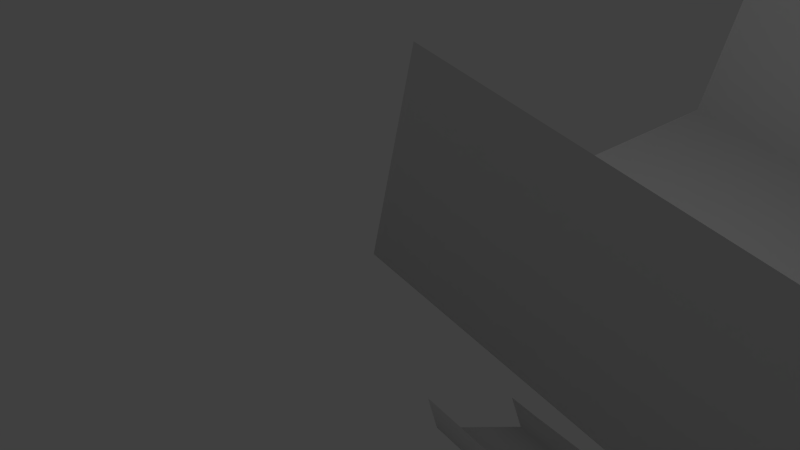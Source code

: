 # Source: track7a.blend  (saved by Blender 2.72.0; exported with 4.5.12 LTS)
import bpy
from mathutils import Matrix  # noqa: F401  (used for matrix-valued properties, if any)

bpy.ops.wm.read_factory_settings(use_empty=True)
scene = bpy.context.scene
scene.name = 'Scene'

# ---- collections
col_collection_1 = bpy.data.collections.new('Collection 1'); scene.collection.children.link(col_collection_1)

# ---- world
world_world = bpy.data.worlds.new('World'); scene.world = world_world
world_world.color = (0.05088, 0.05088, 0.05088)
world_world.use_sun_shadow = False
world_world.sun_shadow_jitter_overblur = 0.0
world_world.cycles.sampling_method = 'MANUAL'
world_world.cycles.sample_map_resolution = 256

# ---- cameras
cam_camera = bpy.data.cameras.new('Camera')
cam_camera.clip_end = 100.0
cam_camera.lens = 35.0
cam_camera.sensor_width = 32.0
cam_camera.sensor_height = 18.0
cam_camera.ortho_scale = 7.314
cam_camera.dof.focus_distance = 0.0
cam_camera.dof.aperture_fstop = 128.0

# ---- lights
light_lamp = bpy.data.lights.new('Lamp', 'POINT')
light_lamp.transmission_factor = 0.0
light_lamp.cutoff_distance = 30.0
light_lamp.energy = 100.0
light_lamp.shadow_buffer_clip_start = 1.001
light_lamp.shadow_soft_size = 0.1
light_lamp.shadow_maximum_resolution = 0.006
light_lamp.use_absolute_resolution = True
light_lamp.cycles.use_multiple_importance_sampling = False

# ---- curves / text
cu_beziercurve_004 = bpy.data.curves.new('BezierCurve.004', 'CURVE')
cu_beziercurve_004.dimensions = '2D'
_sp = cu_beziercurve_004.splines.new('BEZIER'); _sp.bezier_points.add(4)
_sp.bezier_points.foreach_set('co', [0.0, 3.0, 0.0, 2.0, 2.0, 0.0, 0.0, 0.0, 0.0, -8.0, 0.0, 0.0, -10.0, 1.0, 0.0])
_sp.bezier_points.foreach_set('handle_left', [-1.0, 3.0, 0.0, 1.333, 2.333, 0.0, 0.7215, 0.0, 0.0, -5.333, 0.0, 0.0, -9.445, 0.4695, 0.0])
_sp.bezier_points.foreach_set('handle_right', [0.6667, 2.667, 0.0, 2.0, 1.0, 0.0, -2.667, 0.0, 0.0, -9.211, 0.0, 0.0, -10.72, 1.691, 0.0])
for _p, _l, _r in zip(_sp.bezier_points, ['FREE', 'VECTOR', 'FREE', 'VECTOR', 'ALIGNED'], ['VECTOR', 'FREE', 'VECTOR', 'FREE', 'ALIGNED']): _p.handle_left_type = _l; _p.handle_right_type = _r
_sp.order_u = 0
_sp.order_v = 0
_sp.resolution_u = 8
cu_beziercurve_004.use_path = True
cu_beziercurve_004.use_path_clamp = True
cu_beziercurve_004.bevel_resolution = 0
cu_beziercurve_004.fill_mode = 'BOTH'
cu_beziercurve_002 = bpy.data.curves.new('BezierCurve.002', 'CURVE')
cu_beziercurve_002.dimensions = '3D'
_sp = cu_beziercurve_002.splines.new('BEZIER'); _sp.bezier_points.add(3)
_sp.bezier_points.foreach_set('co', [-8.0, 3.0, 0.0, -8.0, 0.0, 0.0, 0.0, 0.0, 0.0, 0.0, 3.0, 0.0])
_sp.bezier_points.foreach_set('handle_left', [-8.0, 4.0, 0.0, -8.0, 1.0, 0.0, -2.667, 0.0, 0.0, 0.0, 2.0, 0.0])
_sp.bezier_points.foreach_set('handle_right', [-8.0, 2.0, 0.0, -5.333, 0.0, 0.0, 0.0, 1.0, 0.0, 0.0, 4.0, 0.0])
for _p, _l, _r in zip(_sp.bezier_points, ['VECTOR', 'VECTOR', 'VECTOR', 'VECTOR'], ['VECTOR', 'VECTOR', 'VECTOR', 'VECTOR']): _p.handle_left_type = _l; _p.handle_right_type = _r
_sp.order_u = 0
_sp.order_v = 0
_sp.resolution_u = 1
cu_beziercurve_002.use_path = True
cu_beziercurve_002.use_path_clamp = True
cu_beziercurve_002.bevel_resolution = 0
cu_beziercurve_002.fill_mode = 'HALF'
cu_beziercurve_007 = bpy.data.curves.new('BezierCurve.007', 'CURVE')
cu_beziercurve_007.dimensions = '3D'
_sp = cu_beziercurve_007.splines.new('BEZIER'); _sp.bezier_points.add(16)
_sp.bezier_points.foreach_set('co', [0.0, 0.0, 0.0, 231.0, 0.0, -60.0, 223.0, 73.0, -60.0, 119.0, 239.0, -60.0, 13.0, 275.0, -60.0, -71.0, 208.0, -60.0, -66.0, 112.0, -60.0, -39.0, 57.0, -60.0, -170.0, 59.0, -60.0, -272.0, 41.0, -60.0, -344.0, 111.0, -60.0, -310.0, 75.0, -60.0, -315.0, -84.0, -60.0, -203.0, -180.0, -60.0, -287.0, -193.0, -60.0, -233.0, 0.0, -60.0, -132.0, 0.0, -60.0])
_sp.bezier_points.foreach_set('handle_left', [-90.19, 0.0, 23.42, 188.0, -0.5881, -60.0, 301.0, 91.91, -60.0, 114.2, 75.62, -60.0, 27.41, 309.0, -60.0, -20.66, 209.1, -60.0, -155.2, 61.78, -60.0, 94.73, 33.94, -60.0, -126.1, 71.79, -60.0, -224.6, 41.03, -60.0, -330.2, 65.6, -60.0, -208.4, 171.0, -60.0, -376.5, -78.89, -60.0, -205.8, -130.8, -60.0, -280.5, -241.8, -60.0, -340.2, 0.0, -60.0, -168.0, 0.0, -60.0])
_sp.bezier_points.foreach_set('handle_right', [90.19, 0.0, -23.42, 304.1, 1.0, -60.0, 159.1, 57.5, -60.0, 121.8, 335.4, -60.0, -4.677, 233.2, -60.0, -192.2, 205.4, -60.0, 87.74, 198.5, -60.0, -92.91, 66.3, -60.0, -211.3, 46.97, -60.0, -318.5, 40.97, -60.0, -372.5, 205.0, -60.0, -426.1, -34.7, -60.0, -242.2, -90.04, -60.0, -199.0, -249.2, -60.0, -296.0, -125.2, -60.0, -165.7, 0.0, -60.0, -96.74, 0.0, -60.0])
for _p, _l, _r in zip(_sp.bezier_points, ['AUTO', 'ALIGNED', 'ALIGNED', 'ALIGNED', 'ALIGNED', 'ALIGNED', 'ALIGNED', 'ALIGNED', 'ALIGNED', 'ALIGNED', 'ALIGNED', 'ALIGNED', 'ALIGNED', 'ALIGNED', 'ALIGNED', 'ALIGNED', 'ALIGNED'], ['AUTO', 'ALIGNED', 'ALIGNED', 'ALIGNED', 'ALIGNED', 'ALIGNED', 'ALIGNED', 'ALIGNED', 'ALIGNED', 'ALIGNED', 'ALIGNED', 'ALIGNED', 'ALIGNED', 'ALIGNED', 'ALIGNED', 'ALIGNED', 'ALIGNED']): _p.handle_left_type = _l; _p.handle_right_type = _r
_sp.order_u = 0
_sp.order_v = 0
_sp.resolution_u = 48
cu_beziercurve_007.use_path = True
cu_beziercurve_007.use_path_clamp = True
cu_beziercurve_007.bevel_mode = 'OBJECT'
cu_beziercurve_007.bevel_resolution = 0
cu_beziercurve_007.fill_mode = 'HALF'
cu_beziercurve_001 = bpy.data.curves.new('BezierCurve.001', 'CURVE')
cu_beziercurve_001.dimensions = '2D'
_sp = cu_beziercurve_001.splines.new('BEZIER'); _sp.bezier_points.add(3)
_sp.bezier_points.foreach_set('co', [-8.0, 3.0, 0.0, -8.0, 0.0, 0.0, 0.0, 0.0, 0.0, 2.0, 7.0, 0.0])
_sp.bezier_points.foreach_set('handle_left', [-8.0, 4.0, 0.0, -8.0, 1.0, 0.0, -2.667, 0.0, 0.0, 2.0, 2.0, 0.0])
_sp.bezier_points.foreach_set('handle_right', [-8.0, 2.0, 0.0, -5.333, 0.0, 0.0, 2.0, 0.0, 0.0, 2.0, 8.0, 0.0])
for _p, _l, _r in zip(_sp.bezier_points, ['VECTOR', 'VECTOR', 'VECTOR', 'ALIGNED'], ['VECTOR', 'VECTOR', 'FREE', 'ALIGNED']): _p.handle_left_type = _l; _p.handle_right_type = _r
_sp.order_u = 0
_sp.order_v = 0
_sp.resolution_u = 8
cu_beziercurve_001.use_path = True
cu_beziercurve_001.use_path_clamp = True
cu_beziercurve_001.bevel_resolution = 0
cu_beziercurve_001.fill_mode = 'BOTH'

# ---- objects
ob_right = bpy.data.objects.new('right', cu_beziercurve_004)
ob_straightline = bpy.data.objects.new('StraightLine', cu_beziercurve_002)
ob_beziercurve = bpy.data.objects.new('BezierCurve', cu_beziercurve_007)
ob_left = bpy.data.objects.new('left', cu_beziercurve_001)
ob_lamp = bpy.data.objects.new('Lamp', light_lamp)
ob_camera = bpy.data.objects.new('Camera', cam_camera)

# ---- transforms, parenting, visibility, modifiers, constraints
ob_right.location = (0.0, -8.0, 0.0)
ob_right.lineart.crease_threshold = 0.0
ob_straightline.location = (0.0, 5.0, 0.0)
ob_straightline.lineart.crease_threshold = 0.0
ob_beziercurve.location = (0.0, 0.0, 0.0)
ob_beziercurve.lineart.crease_threshold = 0.0
ob_left.location = (0.0, -4.0, 0.0)
ob_left.lineart.crease_threshold = 0.0
ob_lamp.location = (4.076, 1.005, 5.904)
ob_lamp.rotation_euler = (0.6503, 0.05522, 1.866)
ob_lamp.lock_rotations_4d = False
ob_lamp.empty_display_type = 'ARROWS'
ob_lamp.color = (0.0, 0.0, 0.0, 0.0)
ob_lamp.lineart.crease_threshold = 0.0
ob_camera.location = (7.481, -6.508, 5.344)
ob_camera.rotation_euler = (1.109, 0.01082, 0.8149)
ob_camera.lock_rotations_4d = False
ob_camera.empty_display_type = 'ARROWS'
ob_camera.color = (0.0, 0.0, 0.0, 0.0)
ob_camera.display_type = 'WIRE'
ob_camera.lineart.crease_threshold = 0.0
cu_beziercurve_007.bevel_object = ob_straightline

# ---- collection membership
col_collection_1.objects.link(ob_right)
col_collection_1.objects.link(ob_straightline)
col_collection_1.objects.link(ob_beziercurve)
col_collection_1.objects.link(ob_left)
col_collection_1.objects.link(ob_lamp)
col_collection_1.objects.link(ob_camera)

# ---- scene / render settings (as saved in the file)
scene.camera = ob_camera
scene.frame_start = 0; scene.frame_end = 407; scene.frame_set(1)
scene.render.engine = 'BLENDER_EEVEE_NEXT'
scene.render.resolution_percentage = 50
scene.render.dither_intensity = 0.0
scene.cycles.use_denoising = False
scene.cycles.samples = 10
scene.cycles.sampling_pattern = 'TABULATED_SOBOL'
scene.cycles.light_sampling_threshold = 0.0
scene.cycles.use_adaptive_sampling = False
scene.cycles.use_light_tree = False
scene.cycles.blur_glossy = 0.0
scene.cycles.pixel_filter_type = 'GAUSSIAN'
scene.cycles.sample_clamp_indirect = 0.0
scene.view_settings.view_transform = 'Standard'
bpy.context.view_layer.update()
